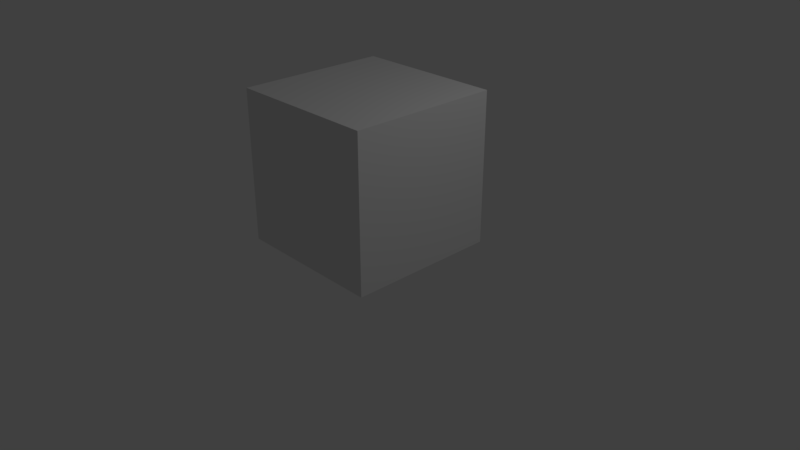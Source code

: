 # Source: block.blend  (saved by Blender 2.79.0; exported with 4.5.12 LTS)
import bpy
from mathutils import Matrix  # noqa: F401  (used for matrix-valued properties, if any)

bpy.ops.wm.read_factory_settings(use_empty=True)
scene = bpy.context.scene
scene.name = 'Scene'

# ---- collections
col_collection_1 = bpy.data.collections.new('Collection 1'); scene.collection.children.link(col_collection_1)

# ---- materials (node trees are filled in below, after node groups)
mat_material = bpy.data.materials.new('Material')
mat_material.alpha_threshold = 0.0
mat_material.use_transparent_shadow = False
mat_material.roughness = 0.5
mat_material.line_color = (0.0, 0.0, 0.0, 1.0)

# ---- material node trees

# ---- world
world_world = bpy.data.worlds.new('World'); scene.world = world_world
world_world.color = (0.05088, 0.05088, 0.05088)
world_world.use_sun_shadow = False
world_world.sun_shadow_jitter_overblur = 0.0
world_world.cycles.sampling_method = 'MANUAL'

# ---- cameras
cam_camera = bpy.data.cameras.new('Camera')
cam_camera.clip_end = 100.0
cam_camera.lens = 35.0
cam_camera.sensor_width = 32.0
cam_camera.sensor_height = 18.0
cam_camera.ortho_scale = 7.314
cam_camera.dof.focus_distance = 0.0
cam_camera.dof.aperture_fstop = 128.0

# ---- lights
light_lamp = bpy.data.lights.new('Lamp', 'POINT')
light_lamp.transmission_factor = 0.0
light_lamp.cutoff_distance = 30.0
light_lamp.energy = 100.0
light_lamp.shadow_buffer_clip_start = 1.001
light_lamp.shadow_soft_size = 0.1
light_lamp.shadow_maximum_resolution = 0.006
light_lamp.use_absolute_resolution = True

# ---- meshes
me_cube = bpy.data.meshes.new('Cube')
me_cube.from_pydata([(1.0, 1.0, 0.1982), (1.0, -1.0, 0.1982), (-1.0, -1.0, 0.1982), (-1.0, 1.0, 0.1982), (1.0, 1.0, 2.198), (1.0, -1.0, 2.198), (-1.0, -1.0, 2.198), (-1.0, 1.0, 2.198)], [], [(0, 1, 2, 3), (4, 7, 6, 5), (0, 4, 5, 1), (1, 5, 6, 2), (2, 6, 7, 3), (4, 0, 3, 7)])
_uv = me_cube.uv_layers.new(name='UVMap')
_uv.uv.foreach_set('vector', [1.987e-08, 0.6667, 0.3333, 0.6667, 0.3333, 1.0, 0.0, 1.0, 0.6667, 0.0, 0.6667, 0.3333, 0.3333, 0.3333, 0.3333, 7.947e-08, 0.6638, 0.3274, 0.6638, 0.6607, 0.3305, 0.6607, 0.3305, 0.3274, 0.6664, 0.3305, 0.6664, 0.6638, 0.3331, 0.6638, 0.3331, 0.3305, 0.3336, 0.3333, 0.3336, 0.6667, 0.6669, 0.6667, 0.6669, 0.3333, 0.3333, 0.6667, 0.3333, 0.3333, 0.6667, 0.3333, 0.6667, 0.6667])
me_cube.materials.append(mat_material)
me_cube.use_remesh_preserve_volume = False
me_cube.use_remesh_preserve_attributes = False
me_cube.use_mirror_vertex_groups = False
me_cube.update()

# ---- objects
ob_cube = bpy.data.objects.new('Cube', me_cube)
ob_lamp = bpy.data.objects.new('Lamp', light_lamp)
ob_camera = bpy.data.objects.new('Camera', cam_camera)

# ---- transforms, parenting, visibility, modifiers, constraints
ob_cube.location = (0.0, 0.0, 0.0)
ob_cube.lock_rotations_4d = False
ob_cube.empty_display_type = 'ARROWS'
ob_cube.lineart.crease_threshold = 0.0
ob_lamp.location = (4.076, 1.005, 5.904)
ob_lamp.rotation_euler = (0.6503, 0.05522, 1.866)
ob_lamp.lock_rotations_4d = False
ob_lamp.empty_display_type = 'ARROWS'
ob_lamp.color = (0.0, 0.0, 0.0, 0.0)
ob_lamp.lineart.crease_threshold = 0.0
ob_camera.location = (7.481, -6.508, 5.344)
ob_camera.rotation_euler = (1.109, 0.0, 0.8149)
ob_camera.lock_rotations_4d = False
ob_camera.empty_display_type = 'ARROWS'
ob_camera.color = (0.0, 0.0, 0.0, 0.0)
ob_camera.display_type = 'WIRE'
ob_camera.lineart.crease_threshold = 0.0

# ---- collection membership
col_collection_1.objects.link(ob_cube)
col_collection_1.objects.link(ob_lamp)
col_collection_1.objects.link(ob_camera)

# ---- scene / render settings (as saved in the file)
scene.camera = ob_camera
scene.frame_start = 1; scene.frame_end = 250; scene.frame_set(1)
scene.render.engine = 'BLENDER_EEVEE_NEXT'
scene.render.resolution_percentage = 50
scene.render.dither_intensity = 0.0
scene.cycles.use_denoising = False
scene.cycles.samples = 128
scene.cycles.sampling_pattern = 'TABULATED_SOBOL'
scene.cycles.use_adaptive_sampling = False
scene.cycles.use_light_tree = False
scene.cycles.blur_glossy = 0.0
scene.cycles.sample_clamp_indirect = 0.0
scene.view_settings.view_transform = 'Standard'
bpy.context.view_layer.update()
